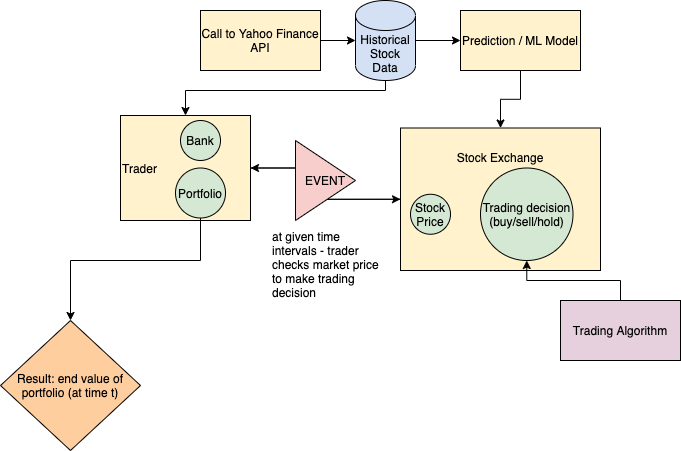

The diagram above was exported from draw.io. Its source (the exported page's mxGraphModel, read from the mxfile embedded in the PNG):
<mxGraphModel dx="944" dy="487" grid="1" gridSize="10" guides="1" tooltips="1" connect="1" arrows="1" fold="1" page="1" pageScale="1" pageWidth="850" pageHeight="1100" math="0" shadow="0">
  <root>
    <mxCell id="0" />
    <mxCell id="1" parent="0" />
    <mxCell id="ojVztIscQGhndpARxCac-32" style="edgeStyle=orthogonalEdgeStyle;rounded=0;orthogonalLoop=1;jettySize=auto;html=1;entryX=0;entryY=0.5;entryDx=0;entryDy=0;entryPerimeter=0;" parent="1" source="ojVztIscQGhndpARxCac-1" target="ojVztIscQGhndpARxCac-12" edge="1">
      <mxGeometry relative="1" as="geometry" />
    </mxCell>
    <mxCell id="ojVztIscQGhndpARxCac-1" value="Call to Yahoo Finance API" style="rounded=0;whiteSpace=wrap;html=1;fillColor=#FFF2CC;" parent="1" vertex="1">
      <mxGeometry x="210" y="40" width="120" height="60" as="geometry" />
    </mxCell>
    <mxCell id="ojVztIscQGhndpARxCac-20" style="edgeStyle=orthogonalEdgeStyle;rounded=0;orthogonalLoop=1;jettySize=auto;html=1;" parent="1" source="ojVztIscQGhndpARxCac-2" target="ojVztIscQGhndpARxCac-13" edge="1">
      <mxGeometry relative="1" as="geometry" />
    </mxCell>
    <mxCell id="ojVztIscQGhndpARxCac-2" value="Prediction / ML Model" style="rounded=0;whiteSpace=wrap;html=1;fillColor=#FFF2CC;" parent="1" vertex="1">
      <mxGeometry x="470" y="40" width="120" height="60" as="geometry" />
    </mxCell>
    <mxCell id="ojVztIscQGhndpARxCac-3" value="Trading Algorithm" style="rounded=0;whiteSpace=wrap;html=1;fillColor=#E6D0DE;" parent="1" vertex="1">
      <mxGeometry x="570" y="330" width="120" height="60" as="geometry" />
    </mxCell>
    <mxCell id="ojVztIscQGhndpARxCac-5" value="Result: end value of portfolio (at time t)" style="rhombus;whiteSpace=wrap;html=1;fillColor=#FFCE9F;" parent="1" vertex="1">
      <mxGeometry x="10" y="350" width="140" height="130" as="geometry" />
    </mxCell>
    <mxCell id="ojVztIscQGhndpARxCac-19" style="edgeStyle=orthogonalEdgeStyle;rounded=0;orthogonalLoop=1;jettySize=auto;html=1;" parent="1" source="ojVztIscQGhndpARxCac-12" target="ojVztIscQGhndpARxCac-2" edge="1">
      <mxGeometry relative="1" as="geometry" />
    </mxCell>
    <mxCell id="ojVztIscQGhndpARxCac-37" style="edgeStyle=orthogonalEdgeStyle;rounded=0;orthogonalLoop=1;jettySize=auto;html=1;" parent="1" source="ojVztIscQGhndpARxCac-12" target="ojVztIscQGhndpARxCac-14" edge="1">
      <mxGeometry relative="1" as="geometry">
        <Array as="points">
          <mxPoint x="395" y="120" />
          <mxPoint x="195" y="120" />
        </Array>
      </mxGeometry>
    </mxCell>
    <mxCell id="ojVztIscQGhndpARxCac-12" value="Historical Stock Data" style="shape=cylinder3;whiteSpace=wrap;html=1;boundedLbl=1;backgroundOutline=1;size=15;fillColor=#D4E1F5;" parent="1" vertex="1">
      <mxGeometry x="365" y="30" width="60" height="80" as="geometry" />
    </mxCell>
    <mxCell id="ojVztIscQGhndpARxCac-33" style="edgeStyle=orthogonalEdgeStyle;rounded=0;orthogonalLoop=1;jettySize=auto;html=1;entryX=1;entryY=0.5;entryDx=0;entryDy=0;" parent="1" source="ojVztIscQGhndpARxCac-13" target="ojVztIscQGhndpARxCac-14" edge="1">
      <mxGeometry relative="1" as="geometry" />
    </mxCell>
    <mxCell id="ojVztIscQGhndpARxCac-13" value="Stock Exchange&lt;br&gt;&lt;br&gt;&lt;br&gt;&lt;br&gt;&lt;br&gt;&lt;br&gt;&lt;br&gt;" style="rounded=0;whiteSpace=wrap;html=1;fillColor=#FFF2CC;" parent="1" vertex="1">
      <mxGeometry x="410" y="157.5" width="200" height="142.5" as="geometry" />
    </mxCell>
    <mxCell id="ojVztIscQGhndpARxCac-21" style="edgeStyle=orthogonalEdgeStyle;rounded=0;orthogonalLoop=1;jettySize=auto;html=1;entryX=0;entryY=0.5;entryDx=0;entryDy=0;" parent="1" source="ojVztIscQGhndpARxCac-14" target="ojVztIscQGhndpARxCac-13" edge="1">
      <mxGeometry relative="1" as="geometry" />
    </mxCell>
    <mxCell id="ojVztIscQGhndpARxCac-14" value="&lt;div&gt;&lt;span&gt;Trader&lt;/span&gt;&lt;/div&gt;" style="rounded=0;whiteSpace=wrap;html=1;align=left;fillColor=#FFF2CC;" parent="1" vertex="1">
      <mxGeometry x="130" y="145" width="130" height="105" as="geometry" />
    </mxCell>
    <mxCell id="ojVztIscQGhndpARxCac-34" style="edgeStyle=orthogonalEdgeStyle;rounded=0;orthogonalLoop=1;jettySize=auto;html=1;" parent="1" source="ojVztIscQGhndpARxCac-26" target="ojVztIscQGhndpARxCac-5" edge="1">
      <mxGeometry relative="1" as="geometry">
        <Array as="points">
          <mxPoint x="210" y="290" />
          <mxPoint x="80" y="290" />
        </Array>
      </mxGeometry>
    </mxCell>
    <mxCell id="ojVztIscQGhndpARxCac-26" value="Portfolio" style="ellipse;whiteSpace=wrap;html=1;aspect=fixed;fillColor=#D5E8D4;" parent="1" vertex="1">
      <mxGeometry x="185" y="197.5" width="50" height="50" as="geometry" />
    </mxCell>
    <mxCell id="ojVztIscQGhndpARxCac-27" value="Bank" style="ellipse;whiteSpace=wrap;html=1;aspect=fixed;fillColor=#D5E8D4;" parent="1" vertex="1">
      <mxGeometry x="190" y="150" width="40" height="40" as="geometry" />
    </mxCell>
    <mxCell id="ojVztIscQGhndpARxCac-28" value="Stock Price" style="ellipse;whiteSpace=wrap;html=1;aspect=fixed;fillColor=#D5E8D4;" parent="1" vertex="1">
      <mxGeometry x="420" y="223.75" width="40" height="40" as="geometry" />
    </mxCell>
    <mxCell id="ojVztIscQGhndpARxCac-35" value="Trading decision (buy/sell/hold)" style="ellipse;whiteSpace=wrap;html=1;aspect=fixed;fillColor=#D5E8D4;" parent="1" vertex="1">
      <mxGeometry x="490" y="197.5" width="92.5" height="92.5" as="geometry" />
    </mxCell>
    <mxCell id="ojVztIscQGhndpARxCac-36" style="edgeStyle=orthogonalEdgeStyle;rounded=0;orthogonalLoop=1;jettySize=auto;html=1;" parent="1" source="ojVztIscQGhndpARxCac-3" target="ojVztIscQGhndpARxCac-35" edge="1">
      <mxGeometry relative="1" as="geometry" />
    </mxCell>
    <mxCell id="ojVztIscQGhndpARxCac-43" value="EVENT" style="triangle;whiteSpace=wrap;html=1;fillColor=#F8CECC;" parent="1" vertex="1">
      <mxGeometry x="305" y="170" width="60" height="80" as="geometry" />
    </mxCell>
    <mxCell id="ojVztIscQGhndpARxCac-44" value="at given time intervals - trader checks market price to make trading decision" style="text;html=1;strokeColor=none;fillColor=none;align=left;verticalAlign=middle;whiteSpace=wrap;rounded=0;" parent="1" vertex="1">
      <mxGeometry x="280" y="223.75" width="110" height="140" as="geometry" />
    </mxCell>
  </root>
</mxGraphModel>